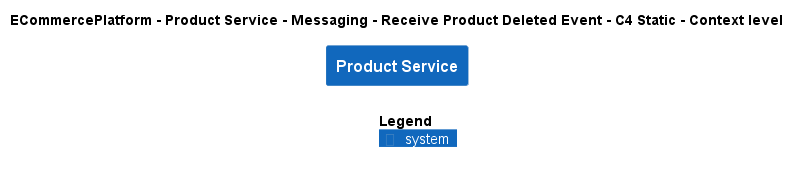

The diagram above was rendered by PlantUML. Its source (embedded in the PNG):
@startuml
!include ..\..\..\..\..\..\..\.c4s\C4_Context.puml

AddElementTag("c4interflow:lifecycle:new", $bgColor=green, $fontColor=#ffffff, $borderColor=green, $shadowing="False")
AddElementTag("c4interflow:lifecycle:changed", $bgColor=orange, $fontColor=#ffffff, $borderColor=orange, $shadowing="False")
AddElementTag("c4interflow:lifecycle:removed", $bgColor=red, $fontColor=#ffffff, $borderColor=red, $shadowing="False")

AddRelTag("c4interflow:lifecycle:new", $textColor=green, $lineColor=green)
AddRelTag("c4interflow:lifecycle:changed", $textColor=orange, $lineColor=orange)
AddRelTag("c4interflow:lifecycle:removed", $textColor=red, $lineColor=red)

SHOW_PERSON_PORTRAIT()
LAYOUT_TOP_DOWN()

skinparam linetype polyline

title ECommercePlatform - Product Service - Messaging - Receive Product Deleted Event - C4 Static - Context level

System(ECommercePlatform.SoftwareSystems.ProductService, "Product Service", "")



SHOW_LEGEND()
@enduml